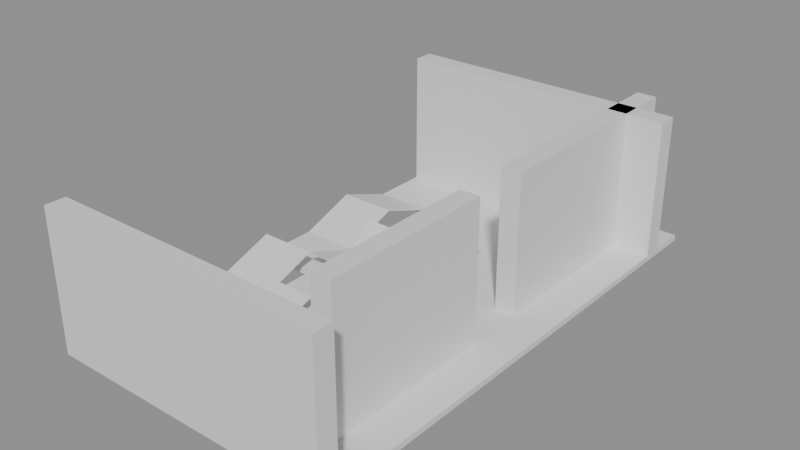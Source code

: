 # Source: building_lego.blend  (saved by Blender 5.0.119; exported with 4.5.12 LTS)
import bpy
from mathutils import Matrix  # noqa: F401  (used for matrix-valued properties, if any)

bpy.ops.wm.read_factory_settings(use_empty=True)
scene = bpy.context.scene
scene.name = 'Scene'

# ---- collections
col_01_paredes_externas = bpy.data.collections.new('01_Paredes_Externas'); scene.collection.children.link(col_01_paredes_externas)
col_03_pisos_escadas = bpy.data.collections.new('03_Pisos_Escadas'); scene.collection.children.link(col_03_pisos_escadas)
col_05_telhado = bpy.data.collections.new('05_Telhado'); scene.collection.children.link(col_05_telhado)

# ---- materials (node trees are filled in below, after node groups)
mat_mat_parede_externa = bpy.data.materials.new('Mat_Parede_Externa')
mat_mat_pisos = bpy.data.materials.new('Mat_Pisos')
mat_mat_telhado = bpy.data.materials.new('Mat_Telhado')

# ---- material node trees
mat_mat_parede_externa.use_nodes = True; mat_mat_parede_externa.node_tree.nodes.clear()
_N = mat_mat_parede_externa.node_tree.nodes; _L = mat_mat_parede_externa.node_tree.links
n0 = _N.new('ShaderNodeBsdfPrincipled'); n0.name = 'BSDF - Pré-fundamentado'; n0.location = (-200, 100)
n1 = _N.new('ShaderNodeOutputMaterial'); n1.name = 'Saída de material'; n1.location = (200, 100)
_L.new(n0.outputs[0], n1.inputs[0])
n1.is_active_output = True
mat_mat_pisos.use_nodes = True; mat_mat_pisos.node_tree.nodes.clear()
_N = mat_mat_pisos.node_tree.nodes; _L = mat_mat_pisos.node_tree.links
n0 = _N.new('ShaderNodeBsdfPrincipled'); n0.name = 'BSDF - Pré-fundamentado'; n0.location = (-200, 100)
n1 = _N.new('ShaderNodeOutputMaterial'); n1.name = 'Saída de material'; n1.location = (200, 100)
_L.new(n0.outputs[0], n1.inputs[0])
n1.is_active_output = True
mat_mat_telhado.use_nodes = True; mat_mat_telhado.node_tree.nodes.clear()
_N = mat_mat_telhado.node_tree.nodes; _L = mat_mat_telhado.node_tree.links
n0 = _N.new('ShaderNodeBsdfPrincipled'); n0.name = 'BSDF - Pré-fundamentado'; n0.location = (-200, 100)
n1 = _N.new('ShaderNodeOutputMaterial'); n1.name = 'Saída de material'; n1.location = (200, 100)
_L.new(n0.outputs[0], n1.inputs[0])
n1.is_active_output = True

# ---- meshes
me_bloco_stone_ruin_4592_2911_z0 = bpy.data.meshes.new('Bloco_stone_ruin_4592_2911_z0')
me_bloco_stone_ruin_4592_2911_z0.from_pydata([(-0.5, -0.175, -1.2), (0.5, -0.175, -1.2), (0.5, 0.175, -1.2), (-0.5, 0.175, -1.2), (-0.5, -0.175, 1.2), (0.5, -0.175, 1.2), (0.5, 0.175, 1.2), (-0.5, 0.175, 1.2)], [], [(0, 1, 2, 3), (4, 7, 6, 5), (0, 4, 5, 1), (2, 6, 7, 3), (0, 3, 7, 4), (1, 5, 6, 2)])
me_bloco_stone_ruin_4592_2911_z0.materials.append(mat_mat_parede_externa)
me_bloco_stone_ruin_4592_2911_z0.update()
me_bloco_stone_ruin_4593_2911_z0 = bpy.data.meshes.new('Bloco_stone_ruin_4593_2911_z0')
me_bloco_stone_ruin_4593_2911_z0.from_pydata([(-0.5, -0.175, -1.2), (0.5, -0.175, -1.2), (0.5, 0.175, -1.2), (-0.5, 0.175, -1.2), (-0.5, -0.175, 1.2), (0.5, -0.175, 1.2), (0.5, 0.175, 1.2), (-0.5, 0.175, 1.2)], [], [(0, 1, 2, 3), (4, 7, 6, 5), (0, 4, 5, 1), (2, 6, 7, 3), (0, 3, 7, 4), (1, 5, 6, 2)])
me_bloco_stone_ruin_4593_2911_z0.materials.append(mat_mat_parede_externa)
me_bloco_stone_ruin_4593_2911_z0.update()
me_bloco_stone_ruin_4594_2911_z0 = bpy.data.meshes.new('Bloco_stone_ruin_4594_2911_z0')
me_bloco_stone_ruin_4594_2911_z0.from_pydata([(-0.5, -0.175, -1.2), (0.5, -0.175, -1.2), (0.5, 0.175, -1.2), (-0.5, 0.175, -1.2), (-0.5, -0.175, 1.2), (0.5, -0.175, 1.2), (0.5, 0.175, 1.2), (-0.5, 0.175, 1.2)], [], [(0, 1, 2, 3), (4, 7, 6, 5), (0, 4, 5, 1), (2, 6, 7, 3), (0, 3, 7, 4), (1, 5, 6, 2)])
me_bloco_stone_ruin_4594_2911_z0.materials.append(mat_mat_parede_externa)
me_bloco_stone_ruin_4594_2911_z0.update()
me_bloco_stone_ruin_4595_2911_z0 = bpy.data.meshes.new('Bloco_stone_ruin_4595_2911_z0')
me_bloco_stone_ruin_4595_2911_z0.from_pydata([(-0.5, -0.175, -1.2), (0.5, -0.175, -1.2), (0.5, 0.175, -1.2), (-0.5, 0.175, -1.2), (-0.5, -0.175, 1.2), (0.5, -0.175, 1.2), (0.5, 0.175, 1.2), (-0.5, 0.175, 1.2)], [], [(0, 1, 2, 3), (4, 7, 6, 5), (0, 4, 5, 1), (2, 6, 7, 3), (0, 3, 7, 4), (1, 5, 6, 2)])
me_bloco_stone_ruin_4595_2911_z0.materials.append(mat_mat_parede_externa)
me_bloco_stone_ruin_4595_2911_z0.update()
me_bloco_stone_ruin_4596_2911_z0 = bpy.data.meshes.new('Bloco_stone_ruin_4596_2911_z0')
me_bloco_stone_ruin_4596_2911_z0.from_pydata([(-0.5, -0.175, -1.2), (0.5, -0.175, -1.2), (0.5, 0.175, -1.2), (-0.5, 0.175, -1.2), (-0.5, -0.175, 1.2), (0.5, -0.175, 1.2), (0.5, 0.175, 1.2), (-0.5, 0.175, 1.2)], [], [(0, 1, 2, 3), (4, 7, 6, 5), (0, 4, 5, 1), (2, 6, 7, 3), (0, 3, 7, 4), (1, 5, 6, 2)])
me_bloco_stone_ruin_4596_2911_z0.materials.append(mat_mat_parede_externa)
me_bloco_stone_ruin_4596_2911_z0.update()
me_bloco_stone_ruin_4592_2919_z0 = bpy.data.meshes.new('Bloco_stone_ruin_4592_2919_z0')
me_bloco_stone_ruin_4592_2919_z0.from_pydata([(-0.5, -0.175, -1.2), (0.5, -0.175, -1.2), (0.5, 0.175, -1.2), (-0.5, 0.175, -1.2), (-0.5, -0.175, 1.2), (0.5, -0.175, 1.2), (0.5, 0.175, 1.2), (-0.5, 0.175, 1.2)], [], [(0, 1, 2, 3), (4, 7, 6, 5), (0, 4, 5, 1), (2, 6, 7, 3), (0, 3, 7, 4), (1, 5, 6, 2)])
me_bloco_stone_ruin_4592_2919_z0.materials.append(mat_mat_parede_externa)
me_bloco_stone_ruin_4592_2919_z0.update()
me_bloco_stone_ruin_4593_2919_z0 = bpy.data.meshes.new('Bloco_stone_ruin_4593_2919_z0')
me_bloco_stone_ruin_4593_2919_z0.from_pydata([(-0.5, -0.175, -1.2), (0.5, -0.175, -1.2), (0.5, 0.175, -1.2), (-0.5, 0.175, -1.2), (-0.5, -0.175, 1.2), (0.5, -0.175, 1.2), (0.5, 0.175, 1.2), (-0.5, 0.175, 1.2)], [], [(0, 1, 2, 3), (4, 7, 6, 5), (0, 4, 5, 1), (2, 6, 7, 3), (0, 3, 7, 4), (1, 5, 6, 2)])
me_bloco_stone_ruin_4593_2919_z0.materials.append(mat_mat_parede_externa)
me_bloco_stone_ruin_4593_2919_z0.update()
me_bloco_stone_ruin_4594_2919_z0 = bpy.data.meshes.new('Bloco_stone_ruin_4594_2919_z0')
me_bloco_stone_ruin_4594_2919_z0.from_pydata([(-0.5, -0.175, -1.2), (0.5, -0.175, -1.2), (0.5, 0.175, -1.2), (-0.5, 0.175, -1.2), (-0.5, -0.175, 1.2), (0.5, -0.175, 1.2), (0.5, 0.175, 1.2), (-0.5, 0.175, 1.2)], [], [(0, 1, 2, 3), (4, 7, 6, 5), (0, 4, 5, 1), (2, 6, 7, 3), (0, 3, 7, 4), (1, 5, 6, 2)])
me_bloco_stone_ruin_4594_2919_z0.materials.append(mat_mat_parede_externa)
me_bloco_stone_ruin_4594_2919_z0.update()
me_bloco_stone_ruin_4595_2919_z0 = bpy.data.meshes.new('Bloco_stone_ruin_4595_2919_z0')
me_bloco_stone_ruin_4595_2919_z0.from_pydata([(-0.5, -0.175, -1.2), (0.5, -0.175, -1.2), (0.5, 0.175, -1.2), (-0.5, 0.175, -1.2), (-0.5, -0.175, 1.2), (0.5, -0.175, 1.2), (0.5, 0.175, 1.2), (-0.5, 0.175, 1.2)], [], [(0, 1, 2, 3), (4, 7, 6, 5), (0, 4, 5, 1), (2, 6, 7, 3), (0, 3, 7, 4), (1, 5, 6, 2)])
me_bloco_stone_ruin_4595_2919_z0.materials.append(mat_mat_parede_externa)
me_bloco_stone_ruin_4595_2919_z0.update()
me_bloco_stone_ruin_4596_2919_z0 = bpy.data.meshes.new('Bloco_stone_ruin_4596_2919_z0')
me_bloco_stone_ruin_4596_2919_z0.from_pydata([(-0.5, -0.175, -1.2), (0.5, -0.175, -1.2), (0.5, 0.175, -1.2), (-0.5, 0.175, -1.2), (-0.5, -0.175, 1.2), (0.5, -0.175, 1.2), (0.5, 0.175, 1.2), (-0.5, 0.175, 1.2)], [], [(0, 1, 2, 3), (4, 7, 6, 5), (0, 4, 5, 1), (2, 6, 7, 3), (0, 3, 7, 4), (1, 5, 6, 2)])
me_bloco_stone_ruin_4596_2919_z0.materials.append(mat_mat_parede_externa)
me_bloco_stone_ruin_4596_2919_z0.update()
me_bloco_stone_ruin_4596_2912_z0 = bpy.data.meshes.new('Bloco_stone_ruin_4596_2912_z0')
me_bloco_stone_ruin_4596_2912_z0.from_pydata([(-0.175, -0.5, -1.2), (0.175, -0.5, -1.2), (0.175, 0.5, -1.2), (-0.175, 0.5, -1.2), (-0.175, -0.5, 1.2), (0.175, -0.5, 1.2), (0.175, 0.5, 1.2), (-0.175, 0.5, 1.2)], [], [(0, 1, 2, 3), (4, 7, 6, 5), (0, 4, 5, 1), (2, 6, 7, 3), (0, 3, 7, 4), (1, 5, 6, 2)])
me_bloco_stone_ruin_4596_2912_z0.materials.append(mat_mat_parede_externa)
me_bloco_stone_ruin_4596_2912_z0.update()
me_bloco_stone_ruin_4596_2913_z0 = bpy.data.meshes.new('Bloco_stone_ruin_4596_2913_z0')
me_bloco_stone_ruin_4596_2913_z0.from_pydata([(-0.175, -0.5, -1.2), (0.175, -0.5, -1.2), (0.175, 0.5, -1.2), (-0.175, 0.5, -1.2), (-0.175, -0.5, 1.2), (0.175, -0.5, 1.2), (0.175, 0.5, 1.2), (-0.175, 0.5, 1.2)], [], [(0, 1, 2, 3), (4, 7, 6, 5), (0, 4, 5, 1), (2, 6, 7, 3), (0, 3, 7, 4), (1, 5, 6, 2)])
me_bloco_stone_ruin_4596_2913_z0.materials.append(mat_mat_parede_externa)
me_bloco_stone_ruin_4596_2913_z0.update()
me_bloco_stone_ruin_4596_2914_z0 = bpy.data.meshes.new('Bloco_stone_ruin_4596_2914_z0')
me_bloco_stone_ruin_4596_2914_z0.from_pydata([(-0.175, -0.5, -1.2), (0.175, -0.5, -1.2), (0.175, 0.5, -1.2), (-0.175, 0.5, -1.2), (-0.175, -0.5, 1.2), (0.175, -0.5, 1.2), (0.175, 0.5, 1.2), (-0.175, 0.5, 1.2)], [], [(0, 1, 2, 3), (4, 7, 6, 5), (0, 4, 5, 1), (2, 6, 7, 3), (0, 3, 7, 4), (1, 5, 6, 2)])
me_bloco_stone_ruin_4596_2914_z0.materials.append(mat_mat_parede_externa)
me_bloco_stone_ruin_4596_2914_z0.update()
me_bloco_stone_ruin_4596_2916_z0 = bpy.data.meshes.new('Bloco_stone_ruin_4596_2916_z0')
me_bloco_stone_ruin_4596_2916_z0.from_pydata([(-0.175, -0.5, -1.2), (0.175, -0.5, -1.2), (0.175, 0.5, -1.2), (-0.175, 0.5, -1.2), (-0.175, -0.5, 1.2), (0.175, -0.5, 1.2), (0.175, 0.5, 1.2), (-0.175, 0.5, 1.2)], [], [(0, 1, 2, 3), (4, 7, 6, 5), (0, 4, 5, 1), (2, 6, 7, 3), (0, 3, 7, 4), (1, 5, 6, 2)])
me_bloco_stone_ruin_4596_2916_z0.materials.append(mat_mat_parede_externa)
me_bloco_stone_ruin_4596_2916_z0.update()
me_bloco_stone_ruin_4596_2917_z0 = bpy.data.meshes.new('Bloco_stone_ruin_4596_2917_z0')
me_bloco_stone_ruin_4596_2917_z0.from_pydata([(-0.175, -0.5, -1.2), (0.175, -0.5, -1.2), (0.175, 0.5, -1.2), (-0.175, 0.5, -1.2), (-0.175, -0.5, 1.2), (0.175, -0.5, 1.2), (0.175, 0.5, 1.2), (-0.175, 0.5, 1.2)], [], [(0, 1, 2, 3), (4, 7, 6, 5), (0, 4, 5, 1), (2, 6, 7, 3), (0, 3, 7, 4), (1, 5, 6, 2)])
me_bloco_stone_ruin_4596_2917_z0.materials.append(mat_mat_parede_externa)
me_bloco_stone_ruin_4596_2917_z0.update()
me_bloco_stone_ruin_4596_2918_z0 = bpy.data.meshes.new('Bloco_stone_ruin_4596_2918_z0')
me_bloco_stone_ruin_4596_2918_z0.from_pydata([(-0.175, -0.5, -1.2), (0.175, -0.5, -1.2), (0.175, 0.5, -1.2), (-0.175, 0.5, -1.2), (-0.175, -0.5, 1.2), (0.175, -0.5, 1.2), (0.175, 0.5, 1.2), (-0.175, 0.5, 1.2)], [], [(0, 1, 2, 3), (4, 7, 6, 5), (0, 4, 5, 1), (2, 6, 7, 3), (0, 3, 7, 4), (1, 5, 6, 2)])
me_bloco_stone_ruin_4596_2918_z0.materials.append(mat_mat_parede_externa)
me_bloco_stone_ruin_4596_2918_z0.update()
me_bloco_stone_ruin_4596_2919_z0_001 = bpy.data.meshes.new('Bloco_stone_ruin_4596_2919_z0.001')
me_bloco_stone_ruin_4596_2919_z0_001.from_pydata([(-0.175, -0.5, -1.2), (0.175, -0.5, -1.2), (0.175, 0.5, -1.2), (-0.175, 0.5, -1.2), (-0.175, -0.5, 1.2), (0.175, -0.5, 1.2), (0.175, 0.5, 1.2), (-0.175, 0.5, 1.2)], [], [(0, 1, 2, 3), (4, 7, 6, 5), (0, 4, 5, 1), (2, 6, 7, 3), (0, 3, 7, 4), (1, 5, 6, 2)])
me_bloco_stone_ruin_4596_2919_z0_001.materials.append(mat_mat_parede_externa)
me_bloco_stone_ruin_4596_2919_z0_001.update()
me_piso_slate_roof_4593_2912_z0 = bpy.data.meshes.new('Piso_slate_roof_4593_2912_z0')
me_piso_slate_roof_4593_2912_z0.from_pydata([(-0.5, -0.5, -0.05), (0.5, -0.5, -0.05), (0.5, 0.5, -0.05), (-0.5, 0.5, -0.05), (-0.5, -0.5, 0.05), (0.5, -0.5, 0.05), (0.5, 0.5, 0.05), (-0.5, 0.5, 0.05)], [], [(0, 1, 2, 3), (4, 7, 6, 5), (0, 4, 5, 1), (2, 6, 7, 3), (0, 3, 7, 4), (1, 5, 6, 2)])
me_piso_slate_roof_4593_2912_z0.materials.append(mat_mat_pisos)
me_piso_slate_roof_4593_2912_z0.update()
me_piso_slate_roof_4595_2912_z0 = bpy.data.meshes.new('Piso_slate_roof_4595_2912_z0')
me_piso_slate_roof_4595_2912_z0.from_pydata([(-0.5, -0.5, -0.05), (0.5, -0.5, -0.05), (0.5, 0.5, -0.05), (-0.5, 0.5, -0.05), (-0.5, -0.5, 0.05), (0.5, -0.5, 0.05), (0.5, 0.5, 0.05), (-0.5, 0.5, 0.05)], [], [(0, 1, 2, 3), (4, 7, 6, 5), (0, 4, 5, 1), (2, 6, 7, 3), (0, 3, 7, 4), (1, 5, 6, 2)])
me_piso_slate_roof_4595_2912_z0.materials.append(mat_mat_pisos)
me_piso_slate_roof_4595_2912_z0.update()
me_piso_slate_roof_4596_2912_z0 = bpy.data.meshes.new('Piso_slate_roof_4596_2912_z0')
me_piso_slate_roof_4596_2912_z0.from_pydata([(-0.5, -0.5, -0.05), (0.5, -0.5, -0.05), (0.5, 0.5, -0.05), (-0.5, 0.5, -0.05), (-0.5, -0.5, 0.05), (0.5, -0.5, 0.05), (0.5, 0.5, 0.05), (-0.5, 0.5, 0.05)], [], [(0, 1, 2, 3), (4, 7, 6, 5), (0, 4, 5, 1), (2, 6, 7, 3), (0, 3, 7, 4), (1, 5, 6, 2)])
me_piso_slate_roof_4596_2912_z0.materials.append(mat_mat_pisos)
me_piso_slate_roof_4596_2912_z0.update()
me_piso_slate_roof_4595_2913_z0 = bpy.data.meshes.new('Piso_slate_roof_4595_2913_z0')
me_piso_slate_roof_4595_2913_z0.from_pydata([(-0.5, -0.5, -0.05), (0.5, -0.5, -0.05), (0.5, 0.5, -0.05), (-0.5, 0.5, -0.05), (-0.5, -0.5, 0.05), (0.5, -0.5, 0.05), (0.5, 0.5, 0.05), (-0.5, 0.5, 0.05)], [], [(0, 1, 2, 3), (4, 7, 6, 5), (0, 4, 5, 1), (2, 6, 7, 3), (0, 3, 7, 4), (1, 5, 6, 2)])
me_piso_slate_roof_4595_2913_z0.materials.append(mat_mat_pisos)
me_piso_slate_roof_4595_2913_z0.update()
me_piso_slate_roof_4596_2913_z0 = bpy.data.meshes.new('Piso_slate_roof_4596_2913_z0')
me_piso_slate_roof_4596_2913_z0.from_pydata([(-0.5, -0.5, -0.05), (0.5, -0.5, -0.05), (0.5, 0.5, -0.05), (-0.5, 0.5, -0.05), (-0.5, -0.5, 0.05), (0.5, -0.5, 0.05), (0.5, 0.5, 0.05), (-0.5, 0.5, 0.05)], [], [(0, 1, 2, 3), (4, 7, 6, 5), (0, 4, 5, 1), (2, 6, 7, 3), (0, 3, 7, 4), (1, 5, 6, 2)])
me_piso_slate_roof_4596_2913_z0.materials.append(mat_mat_pisos)
me_piso_slate_roof_4596_2913_z0.update()
me_piso_slate_roof_4593_2914_z0 = bpy.data.meshes.new('Piso_slate_roof_4593_2914_z0')
me_piso_slate_roof_4593_2914_z0.from_pydata([(-0.5, -0.5, -0.05), (0.5, -0.5, -0.05), (0.5, 0.5, -0.05), (-0.5, 0.5, -0.05), (-0.5, -0.5, 0.05), (0.5, -0.5, 0.05), (0.5, 0.5, 0.05), (-0.5, 0.5, 0.05)], [], [(0, 1, 2, 3), (4, 7, 6, 5), (0, 4, 5, 1), (2, 6, 7, 3), (0, 3, 7, 4), (1, 5, 6, 2)])
me_piso_slate_roof_4593_2914_z0.materials.append(mat_mat_pisos)
me_piso_slate_roof_4593_2914_z0.update()
me_piso_slate_roof_4595_2914_z0 = bpy.data.meshes.new('Piso_slate_roof_4595_2914_z0')
me_piso_slate_roof_4595_2914_z0.from_pydata([(-0.5, -0.5, -0.05), (0.5, -0.5, -0.05), (0.5, 0.5, -0.05), (-0.5, 0.5, -0.05), (-0.5, -0.5, 0.05), (0.5, -0.5, 0.05), (0.5, 0.5, 0.05), (-0.5, 0.5, 0.05)], [], [(0, 1, 2, 3), (4, 7, 6, 5), (0, 4, 5, 1), (2, 6, 7, 3), (0, 3, 7, 4), (1, 5, 6, 2)])
me_piso_slate_roof_4595_2914_z0.materials.append(mat_mat_pisos)
me_piso_slate_roof_4595_2914_z0.update()
me_piso_slate_roof_4596_2914_z0 = bpy.data.meshes.new('Piso_slate_roof_4596_2914_z0')
me_piso_slate_roof_4596_2914_z0.from_pydata([(-0.5, -0.5, -0.05), (0.5, -0.5, -0.05), (0.5, 0.5, -0.05), (-0.5, 0.5, -0.05), (-0.5, -0.5, 0.05), (0.5, -0.5, 0.05), (0.5, 0.5, 0.05), (-0.5, 0.5, 0.05)], [], [(0, 1, 2, 3), (4, 7, 6, 5), (0, 4, 5, 1), (2, 6, 7, 3), (0, 3, 7, 4), (1, 5, 6, 2)])
me_piso_slate_roof_4596_2914_z0.materials.append(mat_mat_pisos)
me_piso_slate_roof_4596_2914_z0.update()
me_piso_slate_roof_4592_2915_z0 = bpy.data.meshes.new('Piso_slate_roof_4592_2915_z0')
me_piso_slate_roof_4592_2915_z0.from_pydata([(-0.5, -0.5, -0.05), (0.5, -0.5, -0.05), (0.5, 0.5, -0.05), (-0.5, 0.5, -0.05), (-0.5, -0.5, 0.05), (0.5, -0.5, 0.05), (0.5, 0.5, 0.05), (-0.5, 0.5, 0.05)], [], [(0, 1, 2, 3), (4, 7, 6, 5), (0, 4, 5, 1), (2, 6, 7, 3), (0, 3, 7, 4), (1, 5, 6, 2)])
me_piso_slate_roof_4592_2915_z0.materials.append(mat_mat_pisos)
me_piso_slate_roof_4592_2915_z0.update()
me_piso_slate_roof_4594_2915_z0 = bpy.data.meshes.new('Piso_slate_roof_4594_2915_z0')
me_piso_slate_roof_4594_2915_z0.from_pydata([(-0.5, -0.5, -0.05), (0.5, -0.5, -0.05), (0.5, 0.5, -0.05), (-0.5, 0.5, -0.05), (-0.5, -0.5, 0.05), (0.5, -0.5, 0.05), (0.5, 0.5, 0.05), (-0.5, 0.5, 0.05)], [], [(0, 1, 2, 3), (4, 7, 6, 5), (0, 4, 5, 1), (2, 6, 7, 3), (0, 3, 7, 4), (1, 5, 6, 2)])
me_piso_slate_roof_4594_2915_z0.materials.append(mat_mat_pisos)
me_piso_slate_roof_4594_2915_z0.update()
me_piso_slate_roof_4595_2915_z0 = bpy.data.meshes.new('Piso_slate_roof_4595_2915_z0')
me_piso_slate_roof_4595_2915_z0.from_pydata([(-0.5, -0.5, -0.05), (0.5, -0.5, -0.05), (0.5, 0.5, -0.05), (-0.5, 0.5, -0.05), (-0.5, -0.5, 0.05), (0.5, -0.5, 0.05), (0.5, 0.5, 0.05), (-0.5, 0.5, 0.05)], [], [(0, 1, 2, 3), (4, 7, 6, 5), (0, 4, 5, 1), (2, 6, 7, 3), (0, 3, 7, 4), (1, 5, 6, 2)])
me_piso_slate_roof_4595_2915_z0.materials.append(mat_mat_pisos)
me_piso_slate_roof_4595_2915_z0.update()
me_piso_slate_roof_4596_2915_z0 = bpy.data.meshes.new('Piso_slate_roof_4596_2915_z0')
me_piso_slate_roof_4596_2915_z0.from_pydata([(-0.5, -0.5, -0.05), (0.5, -0.5, -0.05), (0.5, 0.5, -0.05), (-0.5, 0.5, -0.05), (-0.5, -0.5, 0.05), (0.5, -0.5, 0.05), (0.5, 0.5, 0.05), (-0.5, 0.5, 0.05)], [], [(0, 1, 2, 3), (4, 7, 6, 5), (0, 4, 5, 1), (2, 6, 7, 3), (0, 3, 7, 4), (1, 5, 6, 2)])
me_piso_slate_roof_4596_2915_z0.materials.append(mat_mat_pisos)
me_piso_slate_roof_4596_2915_z0.update()
me_piso_slate_roof_4595_2916_z0 = bpy.data.meshes.new('Piso_slate_roof_4595_2916_z0')
me_piso_slate_roof_4595_2916_z0.from_pydata([(-0.5, -0.5, -0.05), (0.5, -0.5, -0.05), (0.5, 0.5, -0.05), (-0.5, 0.5, -0.05), (-0.5, -0.5, 0.05), (0.5, -0.5, 0.05), (0.5, 0.5, 0.05), (-0.5, 0.5, 0.05)], [], [(0, 1, 2, 3), (4, 7, 6, 5), (0, 4, 5, 1), (2, 6, 7, 3), (0, 3, 7, 4), (1, 5, 6, 2)])
me_piso_slate_roof_4595_2916_z0.materials.append(mat_mat_pisos)
me_piso_slate_roof_4595_2916_z0.update()
me_piso_slate_roof_4596_2916_z0 = bpy.data.meshes.new('Piso_slate_roof_4596_2916_z0')
me_piso_slate_roof_4596_2916_z0.from_pydata([(-0.5, -0.5, -0.05), (0.5, -0.5, -0.05), (0.5, 0.5, -0.05), (-0.5, 0.5, -0.05), (-0.5, -0.5, 0.05), (0.5, -0.5, 0.05), (0.5, 0.5, 0.05), (-0.5, 0.5, 0.05)], [], [(0, 1, 2, 3), (4, 7, 6, 5), (0, 4, 5, 1), (2, 6, 7, 3), (0, 3, 7, 4), (1, 5, 6, 2)])
me_piso_slate_roof_4596_2916_z0.materials.append(mat_mat_pisos)
me_piso_slate_roof_4596_2916_z0.update()
me_piso_slate_roof_4593_2917_z0 = bpy.data.meshes.new('Piso_slate_roof_4593_2917_z0')
me_piso_slate_roof_4593_2917_z0.from_pydata([(-0.5, -0.5, -0.05), (0.5, -0.5, -0.05), (0.5, 0.5, -0.05), (-0.5, 0.5, -0.05), (-0.5, -0.5, 0.05), (0.5, -0.5, 0.05), (0.5, 0.5, 0.05), (-0.5, 0.5, 0.05)], [], [(0, 1, 2, 3), (4, 7, 6, 5), (0, 4, 5, 1), (2, 6, 7, 3), (0, 3, 7, 4), (1, 5, 6, 2)])
me_piso_slate_roof_4593_2917_z0.materials.append(mat_mat_pisos)
me_piso_slate_roof_4593_2917_z0.update()
me_piso_slate_roof_4594_2917_z0 = bpy.data.meshes.new('Piso_slate_roof_4594_2917_z0')
me_piso_slate_roof_4594_2917_z0.from_pydata([(-0.5, -0.5, -0.05), (0.5, -0.5, -0.05), (0.5, 0.5, -0.05), (-0.5, 0.5, -0.05), (-0.5, -0.5, 0.05), (0.5, -0.5, 0.05), (0.5, 0.5, 0.05), (-0.5, 0.5, 0.05)], [], [(0, 1, 2, 3), (4, 7, 6, 5), (0, 4, 5, 1), (2, 6, 7, 3), (0, 3, 7, 4), (1, 5, 6, 2)])
me_piso_slate_roof_4594_2917_z0.materials.append(mat_mat_pisos)
me_piso_slate_roof_4594_2917_z0.update()
me_piso_slate_roof_4595_2917_z0 = bpy.data.meshes.new('Piso_slate_roof_4595_2917_z0')
me_piso_slate_roof_4595_2917_z0.from_pydata([(-0.5, -0.5, -0.05), (0.5, -0.5, -0.05), (0.5, 0.5, -0.05), (-0.5, 0.5, -0.05), (-0.5, -0.5, 0.05), (0.5, -0.5, 0.05), (0.5, 0.5, 0.05), (-0.5, 0.5, 0.05)], [], [(0, 1, 2, 3), (4, 7, 6, 5), (0, 4, 5, 1), (2, 6, 7, 3), (0, 3, 7, 4), (1, 5, 6, 2)])
me_piso_slate_roof_4595_2917_z0.materials.append(mat_mat_pisos)
me_piso_slate_roof_4595_2917_z0.update()
me_piso_slate_roof_4596_2917_z0 = bpy.data.meshes.new('Piso_slate_roof_4596_2917_z0')
me_piso_slate_roof_4596_2917_z0.from_pydata([(-0.5, -0.5, -0.05), (0.5, -0.5, -0.05), (0.5, 0.5, -0.05), (-0.5, 0.5, -0.05), (-0.5, -0.5, 0.05), (0.5, -0.5, 0.05), (0.5, 0.5, 0.05), (-0.5, 0.5, 0.05)], [], [(0, 1, 2, 3), (4, 7, 6, 5), (0, 4, 5, 1), (2, 6, 7, 3), (0, 3, 7, 4), (1, 5, 6, 2)])
me_piso_slate_roof_4596_2917_z0.materials.append(mat_mat_pisos)
me_piso_slate_roof_4596_2917_z0.update()
me_piso_slate_roof_4592_2918_z0 = bpy.data.meshes.new('Piso_slate_roof_4592_2918_z0')
me_piso_slate_roof_4592_2918_z0.from_pydata([(-0.5, -0.5, -0.05), (0.5, -0.5, -0.05), (0.5, 0.5, -0.05), (-0.5, 0.5, -0.05), (-0.5, -0.5, 0.05), (0.5, -0.5, 0.05), (0.5, 0.5, 0.05), (-0.5, 0.5, 0.05)], [], [(0, 1, 2, 3), (4, 7, 6, 5), (0, 4, 5, 1), (2, 6, 7, 3), (0, 3, 7, 4), (1, 5, 6, 2)])
me_piso_slate_roof_4592_2918_z0.materials.append(mat_mat_pisos)
me_piso_slate_roof_4592_2918_z0.update()
me_piso_slate_roof_4593_2918_z0 = bpy.data.meshes.new('Piso_slate_roof_4593_2918_z0')
me_piso_slate_roof_4593_2918_z0.from_pydata([(-0.5, -0.5, -0.05), (0.5, -0.5, -0.05), (0.5, 0.5, -0.05), (-0.5, 0.5, -0.05), (-0.5, -0.5, 0.05), (0.5, -0.5, 0.05), (0.5, 0.5, 0.05), (-0.5, 0.5, 0.05)], [], [(0, 1, 2, 3), (4, 7, 6, 5), (0, 4, 5, 1), (2, 6, 7, 3), (0, 3, 7, 4), (1, 5, 6, 2)])
me_piso_slate_roof_4593_2918_z0.materials.append(mat_mat_pisos)
me_piso_slate_roof_4593_2918_z0.update()
me_piso_slate_roof_4594_2918_z0 = bpy.data.meshes.new('Piso_slate_roof_4594_2918_z0')
me_piso_slate_roof_4594_2918_z0.from_pydata([(-0.5, -0.5, -0.05), (0.5, -0.5, -0.05), (0.5, 0.5, -0.05), (-0.5, 0.5, -0.05), (-0.5, -0.5, 0.05), (0.5, -0.5, 0.05), (0.5, 0.5, 0.05), (-0.5, 0.5, 0.05)], [], [(0, 1, 2, 3), (4, 7, 6, 5), (0, 4, 5, 1), (2, 6, 7, 3), (0, 3, 7, 4), (1, 5, 6, 2)])
me_piso_slate_roof_4594_2918_z0.materials.append(mat_mat_pisos)
me_piso_slate_roof_4594_2918_z0.update()
me_piso_slate_roof_4595_2918_z0 = bpy.data.meshes.new('Piso_slate_roof_4595_2918_z0')
me_piso_slate_roof_4595_2918_z0.from_pydata([(-0.5, -0.5, -0.05), (0.5, -0.5, -0.05), (0.5, 0.5, -0.05), (-0.5, 0.5, -0.05), (-0.5, -0.5, 0.05), (0.5, -0.5, 0.05), (0.5, 0.5, 0.05), (-0.5, 0.5, 0.05)], [], [(0, 1, 2, 3), (4, 7, 6, 5), (0, 4, 5, 1), (2, 6, 7, 3), (0, 3, 7, 4), (1, 5, 6, 2)])
me_piso_slate_roof_4595_2918_z0.materials.append(mat_mat_pisos)
me_piso_slate_roof_4595_2918_z0.update()
me_piso_slate_roof_4596_2918_z0 = bpy.data.meshes.new('Piso_slate_roof_4596_2918_z0')
me_piso_slate_roof_4596_2918_z0.from_pydata([(-0.5, -0.5, -0.05), (0.5, -0.5, -0.05), (0.5, 0.5, -0.05), (-0.5, 0.5, -0.05), (-0.5, -0.5, 0.05), (0.5, -0.5, 0.05), (0.5, 0.5, 0.05), (-0.5, 0.5, 0.05)], [], [(0, 1, 2, 3), (4, 7, 6, 5), (0, 4, 5, 1), (2, 6, 7, 3), (0, 3, 7, 4), (1, 5, 6, 2)])
me_piso_slate_roof_4596_2918_z0.materials.append(mat_mat_pisos)
me_piso_slate_roof_4596_2918_z0.update()
me_piso_slate_roof_4592_2919_z0 = bpy.data.meshes.new('Piso_slate_roof_4592_2919_z0')
me_piso_slate_roof_4592_2919_z0.from_pydata([(-0.5, -0.5, -0.05), (0.5, -0.5, -0.05), (0.5, 0.5, -0.05), (-0.5, 0.5, -0.05), (-0.5, -0.5, 0.05), (0.5, -0.5, 0.05), (0.5, 0.5, 0.05), (-0.5, 0.5, 0.05)], [], [(0, 1, 2, 3), (4, 7, 6, 5), (0, 4, 5, 1), (2, 6, 7, 3), (0, 3, 7, 4), (1, 5, 6, 2)])
me_piso_slate_roof_4592_2919_z0.materials.append(mat_mat_pisos)
me_piso_slate_roof_4592_2919_z0.update()
me_piso_slate_roof_4593_2919_z0 = bpy.data.meshes.new('Piso_slate_roof_4593_2919_z0')
me_piso_slate_roof_4593_2919_z0.from_pydata([(-0.5, -0.5, -0.05), (0.5, -0.5, -0.05), (0.5, 0.5, -0.05), (-0.5, 0.5, -0.05), (-0.5, -0.5, 0.05), (0.5, -0.5, 0.05), (0.5, 0.5, 0.05), (-0.5, 0.5, 0.05)], [], [(0, 1, 2, 3), (4, 7, 6, 5), (0, 4, 5, 1), (2, 6, 7, 3), (0, 3, 7, 4), (1, 5, 6, 2)])
me_piso_slate_roof_4593_2919_z0.materials.append(mat_mat_pisos)
me_piso_slate_roof_4593_2919_z0.update()
me_piso_slate_roof_4594_2919_z0 = bpy.data.meshes.new('Piso_slate_roof_4594_2919_z0')
me_piso_slate_roof_4594_2919_z0.from_pydata([(-0.5, -0.5, -0.05), (0.5, -0.5, -0.05), (0.5, 0.5, -0.05), (-0.5, 0.5, -0.05), (-0.5, -0.5, 0.05), (0.5, -0.5, 0.05), (0.5, 0.5, 0.05), (-0.5, 0.5, 0.05)], [], [(0, 1, 2, 3), (4, 7, 6, 5), (0, 4, 5, 1), (2, 6, 7, 3), (0, 3, 7, 4), (1, 5, 6, 2)])
me_piso_slate_roof_4594_2919_z0.materials.append(mat_mat_pisos)
me_piso_slate_roof_4594_2919_z0.update()
me_piso_slate_roof_4595_2919_z0 = bpy.data.meshes.new('Piso_slate_roof_4595_2919_z0')
me_piso_slate_roof_4595_2919_z0.from_pydata([(-0.5, -0.5, -0.05), (0.5, -0.5, -0.05), (0.5, 0.5, -0.05), (-0.5, 0.5, -0.05), (-0.5, -0.5, 0.05), (0.5, -0.5, 0.05), (0.5, 0.5, 0.05), (-0.5, 0.5, 0.05)], [], [(0, 1, 2, 3), (4, 7, 6, 5), (0, 4, 5, 1), (2, 6, 7, 3), (0, 3, 7, 4), (1, 5, 6, 2)])
me_piso_slate_roof_4595_2919_z0.materials.append(mat_mat_pisos)
me_piso_slate_roof_4595_2919_z0.update()
me_piso_slate_roof_4596_2919_z0 = bpy.data.meshes.new('Piso_slate_roof_4596_2919_z0')
me_piso_slate_roof_4596_2919_z0.from_pydata([(-0.5, -0.5, -0.05), (0.5, -0.5, -0.05), (0.5, 0.5, -0.05), (-0.5, 0.5, -0.05), (-0.5, -0.5, 0.05), (0.5, -0.5, 0.05), (0.5, 0.5, 0.05), (-0.5, 0.5, 0.05)], [], [(0, 1, 2, 3), (4, 7, 6, 5), (0, 4, 5, 1), (2, 6, 7, 3), (0, 3, 7, 4), (1, 5, 6, 2)])
me_piso_slate_roof_4596_2919_z0.materials.append(mat_mat_pisos)
me_piso_slate_roof_4596_2919_z0.update()
me_telha_4592_2913_z0 = bpy.data.meshes.new('Telha_4592_2913_z0')
me_telha_4592_2913_z0.from_pydata([(-0.5, 0.5, -0.1728), (0.5, 0.5, -0.1728), (0.5, -0.5, 0.1872), (-0.5, -0.5, 0.1872), (-0.5, 0.5, -0.1872), (0.5, 0.5, -0.1872), (0.5, -0.5, 0.1728), (-0.5, -0.5, 0.1728)], [], [(0, 1, 2, 3), (7, 6, 5, 4), (0, 4, 5, 1), (3, 2, 6, 7), (0, 3, 7, 4), (1, 5, 6, 2)])
me_telha_4592_2913_z0.materials.append(mat_mat_telhado)
me_telha_4592_2913_z0.update()
me_telha_4594_2913_z0 = bpy.data.meshes.new('Telha_4594_2913_z0')
me_telha_4594_2913_z0.from_pydata([(-0.5, 0.5, -0.1728), (0.5, 0.5, -0.1728), (0.5, -0.5, 0.1872), (-0.5, -0.5, 0.1872), (-0.5, 0.5, -0.1872), (0.5, 0.5, -0.1872), (0.5, -0.5, 0.1728), (-0.5, -0.5, 0.1728)], [], [(0, 1, 2, 3), (7, 6, 5, 4), (0, 4, 5, 1), (3, 2, 6, 7), (0, 3, 7, 4), (1, 5, 6, 2)])
me_telha_4594_2913_z0.materials.append(mat_mat_telhado)
me_telha_4594_2913_z0.update()
me_telha_4593_2915_z0 = bpy.data.meshes.new('Telha_4593_2915_z0')
me_telha_4593_2915_z0.from_pydata([(-0.5, 0.5, -0.1728), (0.5, 0.5, -0.1728), (0.5, -0.5, 0.1872), (-0.5, -0.5, 0.1872), (-0.5, 0.5, -0.1872), (0.5, 0.5, -0.1872), (0.5, -0.5, 0.1728), (-0.5, -0.5, 0.1728)], [], [(0, 1, 2, 3), (7, 6, 5, 4), (0, 4, 5, 1), (3, 2, 6, 7), (0, 3, 7, 4), (1, 5, 6, 2)])
me_telha_4593_2915_z0.materials.append(mat_mat_telhado)
me_telha_4593_2915_z0.update()
me_telha_4592_2917_z0 = bpy.data.meshes.new('Telha_4592_2917_z0')
me_telha_4592_2917_z0.from_pydata([(-0.5, 0.5, -0.1728), (0.5, 0.5, -0.1728), (0.5, -0.5, 0.1872), (-0.5, -0.5, 0.1872), (-0.5, 0.5, -0.1872), (0.5, 0.5, -0.1872), (0.5, -0.5, 0.1728), (-0.5, -0.5, 0.1728)], [], [(0, 1, 2, 3), (7, 6, 5, 4), (0, 4, 5, 1), (3, 2, 6, 7), (0, 3, 7, 4), (1, 5, 6, 2)])
me_telha_4592_2917_z0.materials.append(mat_mat_telhado)
me_telha_4592_2917_z0.update()
me_telha_4592_2912_z0 = bpy.data.meshes.new('Telha_4592_2912_z0')
me_telha_4592_2912_z0.from_pydata([(-0.5, -0.5, -0.1728), (0.5, -0.5, -0.1728), (0.5, 0.5, 0.1872), (-0.5, 0.5, 0.1872), (-0.5, -0.5, -0.1872), (0.5, -0.5, -0.1872), (0.5, 0.5, 0.1728), (-0.5, 0.5, 0.1728)], [], [(0, 1, 2, 3), (7, 6, 5, 4), (0, 4, 5, 1), (3, 2, 6, 7), (0, 3, 7, 4), (1, 5, 6, 2)])
me_telha_4592_2912_z0.materials.append(mat_mat_telhado)
me_telha_4592_2912_z0.update()
me_telha_4593_2913_z0 = bpy.data.meshes.new('Telha_4593_2913_z0')
me_telha_4593_2913_z0.from_pydata([(-0.5, -0.5, -0.1728), (0.5, -0.5, -0.1728), (0.5, 0.5, 0.1872), (-0.5, 0.5, 0.1872), (-0.5, -0.5, -0.1872), (0.5, -0.5, -0.1872), (0.5, 0.5, 0.1728), (-0.5, 0.5, 0.1728)], [], [(0, 1, 2, 3), (7, 6, 5, 4), (0, 4, 5, 1), (3, 2, 6, 7), (0, 3, 7, 4), (1, 5, 6, 2)])
me_telha_4593_2913_z0.materials.append(mat_mat_telhado)
me_telha_4593_2913_z0.update()
me_telha_4592_2914_z0 = bpy.data.meshes.new('Telha_4592_2914_z0')
me_telha_4592_2914_z0.from_pydata([(-0.5, -0.5, -0.1728), (0.5, -0.5, -0.1728), (0.5, 0.5, 0.1872), (-0.5, 0.5, 0.1872), (-0.5, -0.5, -0.1872), (0.5, -0.5, -0.1872), (0.5, 0.5, 0.1728), (-0.5, 0.5, 0.1728)], [], [(0, 1, 2, 3), (7, 6, 5, 4), (0, 4, 5, 1), (3, 2, 6, 7), (0, 3, 7, 4), (1, 5, 6, 2)])
me_telha_4592_2914_z0.materials.append(mat_mat_telhado)
me_telha_4592_2914_z0.update()
me_telha_4592_2916_z0 = bpy.data.meshes.new('Telha_4592_2916_z0')
me_telha_4592_2916_z0.from_pydata([(-0.5, -0.5, -0.1728), (0.5, -0.5, -0.1728), (0.5, 0.5, 0.1872), (-0.5, 0.5, 0.1872), (-0.5, -0.5, -0.1872), (0.5, -0.5, -0.1872), (0.5, 0.5, 0.1728), (-0.5, 0.5, 0.1728)], [], [(0, 1, 2, 3), (7, 6, 5, 4), (0, 4, 5, 1), (3, 2, 6, 7), (0, 3, 7, 4), (1, 5, 6, 2)])
me_telha_4592_2916_z0.materials.append(mat_mat_telhado)
me_telha_4592_2916_z0.update()
me_telha_4594_2916_z0 = bpy.data.meshes.new('Telha_4594_2916_z0')
me_telha_4594_2916_z0.from_pydata([(-0.5, -0.5, -0.1728), (0.5, -0.5, -0.1728), (0.5, 0.5, 0.1872), (-0.5, 0.5, 0.1872), (-0.5, -0.5, -0.1872), (0.5, -0.5, -0.1872), (0.5, 0.5, 0.1728), (-0.5, 0.5, 0.1728)], [], [(0, 1, 2, 3), (7, 6, 5, 4), (0, 4, 5, 1), (3, 2, 6, 7), (0, 3, 7, 4), (1, 5, 6, 2)])
me_telha_4594_2916_z0.materials.append(mat_mat_telhado)
me_telha_4594_2916_z0.update()
me_telha_4594_2912_z0 = bpy.data.meshes.new('Telha_4594_2912_z0')
me_telha_4594_2912_z0.from_pydata([(-0.5, -0.5, -0.1728), (0.5, -0.5, -0.1728), (0.5, 0.5, 0.1872), (-0.5, 0.5, 0.1872), (-0.5, -0.5, -0.1872), (0.5, -0.5, -0.1872), (0.5, 0.5, 0.1728), (-0.5, 0.5, 0.1728)], [], [(0, 1, 2, 3), (7, 6, 5, 4), (0, 4, 5, 1), (3, 2, 6, 7), (0, 3, 7, 4), (1, 5, 6, 2)])
me_telha_4594_2912_z0.materials.append(mat_mat_telhado)
me_telha_4594_2912_z0.update()
me_telha_4594_2914_z0 = bpy.data.meshes.new('Telha_4594_2914_z0')
me_telha_4594_2914_z0.from_pydata([(-0.5, -0.5, -0.1128), (0.5, -0.5, -0.1128), (0.5, 0.0, 0.2472), (-0.5, 0.0, 0.2472), (0.5, 0.5, -0.1128), (-0.5, 0.5, -0.1128), (-0.5, -0.5, -0.1272), (0.5, -0.5, -0.1272), (0.5, 0.0, 0.2328), (-0.5, 0.0, 0.2328), (0.5, 0.5, -0.1272), (-0.5, 0.5, -0.1272)], [], [(0, 1, 2, 3), (3, 2, 4, 5), (9, 8, 7, 6), (11, 10, 8, 9), (0, 6, 7, 1), (4, 10, 11, 5)])
me_telha_4594_2914_z0.materials.append(mat_mat_telhado)
me_telha_4594_2914_z0.update()
me_telha_4593_2916_z0 = bpy.data.meshes.new('Telha_4593_2916_z0')
me_telha_4593_2916_z0.from_pydata([(-0.5, -0.5, -0.1128), (0.5, -0.5, -0.1128), (0.5, 0.0, 0.2472), (-0.5, 0.0, 0.2472), (0.5, 0.5, -0.1128), (-0.5, 0.5, -0.1128), (-0.5, -0.5, -0.1272), (0.5, -0.5, -0.1272), (0.5, 0.0, 0.2328), (-0.5, 0.0, 0.2328), (0.5, 0.5, -0.1272), (-0.5, 0.5, -0.1272)], [], [(0, 1, 2, 3), (3, 2, 4, 5), (9, 8, 7, 6), (11, 10, 8, 9), (0, 6, 7, 1), (4, 10, 11, 5)])
me_telha_4593_2916_z0.materials.append(mat_mat_telhado)
me_telha_4593_2916_z0.update()

# ---- objects
ob_parede_externa_norte_y2911_x4592_4596 = bpy.data.objects.new('Parede_Externa_Norte_Y2911_X4592_4596', None)
ob_bloco_stone_ruin_4592_2911_z0 = bpy.data.objects.new('Bloco_stone_ruin_4592_2911_z0', me_bloco_stone_ruin_4592_2911_z0)
ob_bloco_stone_ruin_4593_2911_z0 = bpy.data.objects.new('Bloco_stone_ruin_4593_2911_z0', me_bloco_stone_ruin_4593_2911_z0)
ob_bloco_stone_ruin_4594_2911_z0 = bpy.data.objects.new('Bloco_stone_ruin_4594_2911_z0', me_bloco_stone_ruin_4594_2911_z0)
ob_bloco_stone_ruin_4595_2911_z0 = bpy.data.objects.new('Bloco_stone_ruin_4595_2911_z0', me_bloco_stone_ruin_4595_2911_z0)
ob_bloco_stone_ruin_4596_2911_z0 = bpy.data.objects.new('Bloco_stone_ruin_4596_2911_z0', me_bloco_stone_ruin_4596_2911_z0)
ob_parede_externa_sul_y2919_x4592_4596 = bpy.data.objects.new('Parede_Externa_Sul_Y2919_X4592_4596', None)
ob_bloco_stone_ruin_4592_2919_z0 = bpy.data.objects.new('Bloco_stone_ruin_4592_2919_z0', me_bloco_stone_ruin_4592_2919_z0)
ob_bloco_stone_ruin_4593_2919_z0 = bpy.data.objects.new('Bloco_stone_ruin_4593_2919_z0', me_bloco_stone_ruin_4593_2919_z0)
ob_bloco_stone_ruin_4594_2919_z0 = bpy.data.objects.new('Bloco_stone_ruin_4594_2919_z0', me_bloco_stone_ruin_4594_2919_z0)
ob_bloco_stone_ruin_4595_2919_z0 = bpy.data.objects.new('Bloco_stone_ruin_4595_2919_z0', me_bloco_stone_ruin_4595_2919_z0)
ob_bloco_stone_ruin_4596_2919_z0 = bpy.data.objects.new('Bloco_stone_ruin_4596_2919_z0', me_bloco_stone_ruin_4596_2919_z0)
ob_parede_externa_leste_x4596_y2912_2919 = bpy.data.objects.new('Parede_Externa_Leste_X4596_Y2912_2919', None)
ob_bloco_stone_ruin_4596_2912_z0 = bpy.data.objects.new('Bloco_stone_ruin_4596_2912_z0', me_bloco_stone_ruin_4596_2912_z0)
ob_bloco_stone_ruin_4596_2913_z0 = bpy.data.objects.new('Bloco_stone_ruin_4596_2913_z0', me_bloco_stone_ruin_4596_2913_z0)
ob_bloco_stone_ruin_4596_2914_z0 = bpy.data.objects.new('Bloco_stone_ruin_4596_2914_z0', me_bloco_stone_ruin_4596_2914_z0)
ob_bloco_stone_ruin_4596_2916_z0 = bpy.data.objects.new('Bloco_stone_ruin_4596_2916_z0', me_bloco_stone_ruin_4596_2916_z0)
ob_bloco_stone_ruin_4596_2917_z0 = bpy.data.objects.new('Bloco_stone_ruin_4596_2917_z0', me_bloco_stone_ruin_4596_2917_z0)
ob_bloco_stone_ruin_4596_2918_z0 = bpy.data.objects.new('Bloco_stone_ruin_4596_2918_z0', me_bloco_stone_ruin_4596_2918_z0)
ob_bloco_stone_ruin_4596_2919_z0_001 = bpy.data.objects.new('Bloco_stone_ruin_4596_2919_z0.001', me_bloco_stone_ruin_4596_2919_z0_001)
ob_pisos_lajes = bpy.data.objects.new('Pisos_Lajes', None)
ob_piso_slate_roof_4593_2912_z0 = bpy.data.objects.new('Piso_slate_roof_4593_2912_z0', me_piso_slate_roof_4593_2912_z0)
ob_piso_slate_roof_4595_2912_z0 = bpy.data.objects.new('Piso_slate_roof_4595_2912_z0', me_piso_slate_roof_4595_2912_z0)
ob_piso_slate_roof_4596_2912_z0 = bpy.data.objects.new('Piso_slate_roof_4596_2912_z0', me_piso_slate_roof_4596_2912_z0)
ob_piso_slate_roof_4595_2913_z0 = bpy.data.objects.new('Piso_slate_roof_4595_2913_z0', me_piso_slate_roof_4595_2913_z0)
ob_piso_slate_roof_4596_2913_z0 = bpy.data.objects.new('Piso_slate_roof_4596_2913_z0', me_piso_slate_roof_4596_2913_z0)
ob_piso_slate_roof_4593_2914_z0 = bpy.data.objects.new('Piso_slate_roof_4593_2914_z0', me_piso_slate_roof_4593_2914_z0)
ob_piso_slate_roof_4595_2914_z0 = bpy.data.objects.new('Piso_slate_roof_4595_2914_z0', me_piso_slate_roof_4595_2914_z0)
ob_piso_slate_roof_4596_2914_z0 = bpy.data.objects.new('Piso_slate_roof_4596_2914_z0', me_piso_slate_roof_4596_2914_z0)
ob_piso_slate_roof_4592_2915_z0 = bpy.data.objects.new('Piso_slate_roof_4592_2915_z0', me_piso_slate_roof_4592_2915_z0)
ob_piso_slate_roof_4594_2915_z0 = bpy.data.objects.new('Piso_slate_roof_4594_2915_z0', me_piso_slate_roof_4594_2915_z0)
ob_piso_slate_roof_4595_2915_z0 = bpy.data.objects.new('Piso_slate_roof_4595_2915_z0', me_piso_slate_roof_4595_2915_z0)
ob_piso_slate_roof_4596_2915_z0 = bpy.data.objects.new('Piso_slate_roof_4596_2915_z0', me_piso_slate_roof_4596_2915_z0)
ob_piso_slate_roof_4595_2916_z0 = bpy.data.objects.new('Piso_slate_roof_4595_2916_z0', me_piso_slate_roof_4595_2916_z0)
ob_piso_slate_roof_4596_2916_z0 = bpy.data.objects.new('Piso_slate_roof_4596_2916_z0', me_piso_slate_roof_4596_2916_z0)
ob_piso_slate_roof_4593_2917_z0 = bpy.data.objects.new('Piso_slate_roof_4593_2917_z0', me_piso_slate_roof_4593_2917_z0)
ob_piso_slate_roof_4594_2917_z0 = bpy.data.objects.new('Piso_slate_roof_4594_2917_z0', me_piso_slate_roof_4594_2917_z0)
ob_piso_slate_roof_4595_2917_z0 = bpy.data.objects.new('Piso_slate_roof_4595_2917_z0', me_piso_slate_roof_4595_2917_z0)
ob_piso_slate_roof_4596_2917_z0 = bpy.data.objects.new('Piso_slate_roof_4596_2917_z0', me_piso_slate_roof_4596_2917_z0)
ob_piso_slate_roof_4592_2918_z0 = bpy.data.objects.new('Piso_slate_roof_4592_2918_z0', me_piso_slate_roof_4592_2918_z0)
ob_piso_slate_roof_4593_2918_z0 = bpy.data.objects.new('Piso_slate_roof_4593_2918_z0', me_piso_slate_roof_4593_2918_z0)
ob_piso_slate_roof_4594_2918_z0 = bpy.data.objects.new('Piso_slate_roof_4594_2918_z0', me_piso_slate_roof_4594_2918_z0)
ob_piso_slate_roof_4595_2918_z0 = bpy.data.objects.new('Piso_slate_roof_4595_2918_z0', me_piso_slate_roof_4595_2918_z0)
ob_piso_slate_roof_4596_2918_z0 = bpy.data.objects.new('Piso_slate_roof_4596_2918_z0', me_piso_slate_roof_4596_2918_z0)
ob_piso_slate_roof_4592_2919_z0 = bpy.data.objects.new('Piso_slate_roof_4592_2919_z0', me_piso_slate_roof_4592_2919_z0)
ob_piso_slate_roof_4593_2919_z0 = bpy.data.objects.new('Piso_slate_roof_4593_2919_z0', me_piso_slate_roof_4593_2919_z0)
ob_piso_slate_roof_4594_2919_z0 = bpy.data.objects.new('Piso_slate_roof_4594_2919_z0', me_piso_slate_roof_4594_2919_z0)
ob_piso_slate_roof_4595_2919_z0 = bpy.data.objects.new('Piso_slate_roof_4595_2919_z0', me_piso_slate_roof_4595_2919_z0)
ob_piso_slate_roof_4596_2919_z0 = bpy.data.objects.new('Piso_slate_roof_4596_2919_z0', me_piso_slate_roof_4596_2919_z0)
ob_telhado_vertente_norte = bpy.data.objects.new('Telhado_Vertente_Norte', None)
ob_telha_4592_2913_z0 = bpy.data.objects.new('Telha_4592_2913_z0', me_telha_4592_2913_z0)
ob_telha_4594_2913_z0 = bpy.data.objects.new('Telha_4594_2913_z0', me_telha_4594_2913_z0)
ob_telha_4593_2915_z0 = bpy.data.objects.new('Telha_4593_2915_z0', me_telha_4593_2915_z0)
ob_telha_4592_2917_z0 = bpy.data.objects.new('Telha_4592_2917_z0', me_telha_4592_2917_z0)
ob_telhado_vertente_sul = bpy.data.objects.new('Telhado_Vertente_Sul', None)
ob_telha_4592_2912_z0 = bpy.data.objects.new('Telha_4592_2912_z0', me_telha_4592_2912_z0)
ob_telha_4593_2913_z0 = bpy.data.objects.new('Telha_4593_2913_z0', me_telha_4593_2913_z0)
ob_telha_4592_2914_z0 = bpy.data.objects.new('Telha_4592_2914_z0', me_telha_4592_2914_z0)
ob_telha_4592_2916_z0 = bpy.data.objects.new('Telha_4592_2916_z0', me_telha_4592_2916_z0)
ob_telha_4594_2916_z0 = bpy.data.objects.new('Telha_4594_2916_z0', me_telha_4594_2916_z0)
ob_telhado_cumeeira = bpy.data.objects.new('Telhado_Cumeeira', None)
ob_telha_4594_2912_z0 = bpy.data.objects.new('Telha_4594_2912_z0', me_telha_4594_2912_z0)
ob_telha_4594_2914_z0 = bpy.data.objects.new('Telha_4594_2914_z0', me_telha_4594_2914_z0)
ob_telha_4593_2916_z0 = bpy.data.objects.new('Telha_4593_2916_z0', me_telha_4593_2916_z0)

# ---- transforms, parenting, visibility, modifiers, constraints
ob_parede_externa_norte_y2911_x4592_4596.location = (0.0, -4.0, 0.0)
ob_parede_externa_norte_y2911_x4592_4596.empty_display_type = 'CUBE'
ob_bloco_stone_ruin_4592_2911_z0.parent = ob_parede_externa_norte_y2911_x4592_4596
ob_bloco_stone_ruin_4592_2911_z0.matrix_parent_inverse = Matrix(((1.0, -0.0, 0.0, -0.0), (-0.0, 1.0, -0.0, 4.0), (0.0, -0.0, 1.0, -0.0), (-0.0, 0.0, -0.0, 1.0)))
ob_bloco_stone_ruin_4592_2911_z0.location = (-2.0, -4.325, 1.2)
ob_bloco_stone_ruin_4593_2911_z0.parent = ob_parede_externa_norte_y2911_x4592_4596
ob_bloco_stone_ruin_4593_2911_z0.matrix_parent_inverse = Matrix(((1.0, -0.0, 0.0, -0.0), (-0.0, 1.0, -0.0, 4.0), (0.0, -0.0, 1.0, -0.0), (-0.0, 0.0, -0.0, 1.0)))
ob_bloco_stone_ruin_4593_2911_z0.location = (-1.0, -4.325, 1.2)
ob_bloco_stone_ruin_4594_2911_z0.parent = ob_parede_externa_norte_y2911_x4592_4596
ob_bloco_stone_ruin_4594_2911_z0.matrix_parent_inverse = Matrix(((1.0, -0.0, 0.0, -0.0), (-0.0, 1.0, -0.0, 4.0), (0.0, -0.0, 1.0, -0.0), (-0.0, 0.0, -0.0, 1.0)))
ob_bloco_stone_ruin_4594_2911_z0.location = (0.0, -4.325, 1.2)
ob_bloco_stone_ruin_4595_2911_z0.parent = ob_parede_externa_norte_y2911_x4592_4596
ob_bloco_stone_ruin_4595_2911_z0.matrix_parent_inverse = Matrix(((1.0, -0.0, 0.0, -0.0), (-0.0, 1.0, -0.0, 4.0), (0.0, -0.0, 1.0, -0.0), (-0.0, 0.0, -0.0, 1.0)))
ob_bloco_stone_ruin_4595_2911_z0.location = (1.0, -4.325, 1.2)
ob_bloco_stone_ruin_4596_2911_z0.parent = ob_parede_externa_norte_y2911_x4592_4596
ob_bloco_stone_ruin_4596_2911_z0.matrix_parent_inverse = Matrix(((1.0, -0.0, 0.0, -0.0), (-0.0, 1.0, -0.0, 4.0), (0.0, -0.0, 1.0, -0.0), (-0.0, 0.0, -0.0, 1.0)))
ob_bloco_stone_ruin_4596_2911_z0.location = (2.0, -4.325, 1.2)
ob_parede_externa_sul_y2919_x4592_4596.location = (0.0, 4.0, 0.0)
ob_parede_externa_sul_y2919_x4592_4596.empty_display_type = 'CUBE'
ob_bloco_stone_ruin_4592_2919_z0.parent = ob_parede_externa_sul_y2919_x4592_4596
ob_bloco_stone_ruin_4592_2919_z0.matrix_parent_inverse = Matrix(((1.0, -0.0, 0.0, -0.0), (-0.0, 1.0, -0.0, -4.0), (0.0, -0.0, 1.0, -0.0), (-0.0, 0.0, -0.0, 1.0)))
ob_bloco_stone_ruin_4592_2919_z0.location = (-2.0, 3.675, 1.2)
ob_bloco_stone_ruin_4593_2919_z0.parent = ob_parede_externa_sul_y2919_x4592_4596
ob_bloco_stone_ruin_4593_2919_z0.matrix_parent_inverse = Matrix(((1.0, -0.0, 0.0, -0.0), (-0.0, 1.0, -0.0, -4.0), (0.0, -0.0, 1.0, -0.0), (-0.0, 0.0, -0.0, 1.0)))
ob_bloco_stone_ruin_4593_2919_z0.location = (-1.0, 3.675, 1.2)
ob_bloco_stone_ruin_4594_2919_z0.parent = ob_parede_externa_sul_y2919_x4592_4596
ob_bloco_stone_ruin_4594_2919_z0.matrix_parent_inverse = Matrix(((1.0, -0.0, 0.0, -0.0), (-0.0, 1.0, -0.0, -4.0), (0.0, -0.0, 1.0, -0.0), (-0.0, 0.0, -0.0, 1.0)))
ob_bloco_stone_ruin_4594_2919_z0.location = (0.0, 3.675, 1.2)
ob_bloco_stone_ruin_4595_2919_z0.parent = ob_parede_externa_sul_y2919_x4592_4596
ob_bloco_stone_ruin_4595_2919_z0.matrix_parent_inverse = Matrix(((1.0, -0.0, 0.0, -0.0), (-0.0, 1.0, -0.0, -4.0), (0.0, -0.0, 1.0, -0.0), (-0.0, 0.0, -0.0, 1.0)))
ob_bloco_stone_ruin_4595_2919_z0.location = (1.0, 3.675, 1.2)
ob_bloco_stone_ruin_4596_2919_z0.parent = ob_parede_externa_sul_y2919_x4592_4596
ob_bloco_stone_ruin_4596_2919_z0.matrix_parent_inverse = Matrix(((1.0, -0.0, 0.0, -0.0), (-0.0, 1.0, -0.0, -4.0), (0.0, -0.0, 1.0, -0.0), (-0.0, 0.0, -0.0, 1.0)))
ob_bloco_stone_ruin_4596_2919_z0.location = (2.0, 3.675, 1.2)
ob_parede_externa_leste_x4596_y2912_2919.location = (2.0, 0.5, 0.0)
ob_parede_externa_leste_x4596_y2912_2919.empty_display_type = 'CUBE'
ob_bloco_stone_ruin_4596_2912_z0.parent = ob_parede_externa_leste_x4596_y2912_2919
ob_bloco_stone_ruin_4596_2912_z0.matrix_parent_inverse = Matrix(((1.0, -0.0, 0.0, -2.0), (-0.0, 1.0, -0.0, -0.5), (0.0, -0.0, 1.0, -0.0), (-0.0, 0.0, -0.0, 1.0)))
ob_bloco_stone_ruin_4596_2912_z0.location = (1.675, -3.0, 1.2)
ob_bloco_stone_ruin_4596_2913_z0.parent = ob_parede_externa_leste_x4596_y2912_2919
ob_bloco_stone_ruin_4596_2913_z0.matrix_parent_inverse = Matrix(((1.0, -0.0, 0.0, -2.0), (-0.0, 1.0, -0.0, -0.5), (0.0, -0.0, 1.0, -0.0), (-0.0, 0.0, -0.0, 1.0)))
ob_bloco_stone_ruin_4596_2913_z0.location = (1.675, -2.0, 1.2)
ob_bloco_stone_ruin_4596_2914_z0.parent = ob_parede_externa_leste_x4596_y2912_2919
ob_bloco_stone_ruin_4596_2914_z0.matrix_parent_inverse = Matrix(((1.0, -0.0, 0.0, -2.0), (-0.0, 1.0, -0.0, -0.5), (0.0, -0.0, 1.0, -0.0), (-0.0, 0.0, -0.0, 1.0)))
ob_bloco_stone_ruin_4596_2914_z0.location = (1.675, -1.0, 1.2)
ob_bloco_stone_ruin_4596_2916_z0.parent = ob_parede_externa_leste_x4596_y2912_2919
ob_bloco_stone_ruin_4596_2916_z0.matrix_parent_inverse = Matrix(((1.0, -0.0, 0.0, -2.0), (-0.0, 1.0, -0.0, -0.5), (0.0, -0.0, 1.0, -0.0), (-0.0, 0.0, -0.0, 1.0)))
ob_bloco_stone_ruin_4596_2916_z0.location = (1.675, 1.0, 1.2)
ob_bloco_stone_ruin_4596_2917_z0.parent = ob_parede_externa_leste_x4596_y2912_2919
ob_bloco_stone_ruin_4596_2917_z0.matrix_parent_inverse = Matrix(((1.0, -0.0, 0.0, -2.0), (-0.0, 1.0, -0.0, -0.5), (0.0, -0.0, 1.0, -0.0), (-0.0, 0.0, -0.0, 1.0)))
ob_bloco_stone_ruin_4596_2917_z0.location = (1.675, 2.0, 1.2)
ob_bloco_stone_ruin_4596_2918_z0.parent = ob_parede_externa_leste_x4596_y2912_2919
ob_bloco_stone_ruin_4596_2918_z0.matrix_parent_inverse = Matrix(((1.0, -0.0, 0.0, -2.0), (-0.0, 1.0, -0.0, -0.5), (0.0, -0.0, 1.0, -0.0), (-0.0, 0.0, -0.0, 1.0)))
ob_bloco_stone_ruin_4596_2918_z0.location = (1.675, 3.0, 1.2)
ob_bloco_stone_ruin_4596_2919_z0_001.parent = ob_parede_externa_leste_x4596_y2912_2919
ob_bloco_stone_ruin_4596_2919_z0_001.matrix_parent_inverse = Matrix(((1.0, -0.0, 0.0, -2.0), (-0.0, 1.0, -0.0, -0.5), (0.0, -0.0, 1.0, -0.0), (-0.0, 0.0, -0.0, 1.0)))
ob_bloco_stone_ruin_4596_2919_z0_001.location = (1.675, 4.0, 1.2)
ob_pisos_lajes.location = (0.0, 0.0, 0.0)
ob_pisos_lajes.empty_display_type = 'CUBE'
ob_piso_slate_roof_4593_2912_z0.parent = ob_pisos_lajes
ob_piso_slate_roof_4593_2912_z0.location = (-1.0, -3.0, -0.05)
ob_piso_slate_roof_4595_2912_z0.parent = ob_pisos_lajes
ob_piso_slate_roof_4595_2912_z0.location = (1.0, -3.0, -0.05)
ob_piso_slate_roof_4596_2912_z0.parent = ob_pisos_lajes
ob_piso_slate_roof_4596_2912_z0.location = (2.0, -3.0, -0.05)
ob_piso_slate_roof_4595_2913_z0.parent = ob_pisos_lajes
ob_piso_slate_roof_4595_2913_z0.location = (1.0, -2.0, -0.05)
ob_piso_slate_roof_4596_2913_z0.parent = ob_pisos_lajes
ob_piso_slate_roof_4596_2913_z0.location = (2.0, -2.0, -0.05)
ob_piso_slate_roof_4593_2914_z0.parent = ob_pisos_lajes
ob_piso_slate_roof_4593_2914_z0.location = (-1.0, -1.0, -0.05)
ob_piso_slate_roof_4595_2914_z0.parent = ob_pisos_lajes
ob_piso_slate_roof_4595_2914_z0.location = (1.0, -1.0, -0.05)
ob_piso_slate_roof_4596_2914_z0.parent = ob_pisos_lajes
ob_piso_slate_roof_4596_2914_z0.location = (2.0, -1.0, -0.05)
ob_piso_slate_roof_4592_2915_z0.parent = ob_pisos_lajes
ob_piso_slate_roof_4592_2915_z0.location = (-2.0, 0.0, -0.05)
ob_piso_slate_roof_4594_2915_z0.parent = ob_pisos_lajes
ob_piso_slate_roof_4594_2915_z0.location = (0.0, 0.0, -0.05)
ob_piso_slate_roof_4595_2915_z0.parent = ob_pisos_lajes
ob_piso_slate_roof_4595_2915_z0.location = (1.0, 0.0, -0.05)
ob_piso_slate_roof_4596_2915_z0.parent = ob_pisos_lajes
ob_piso_slate_roof_4596_2915_z0.location = (2.0, 0.0, -0.05)
ob_piso_slate_roof_4595_2916_z0.parent = ob_pisos_lajes
ob_piso_slate_roof_4595_2916_z0.location = (1.0, 1.0, -0.05)
ob_piso_slate_roof_4596_2916_z0.parent = ob_pisos_lajes
ob_piso_slate_roof_4596_2916_z0.location = (2.0, 1.0, -0.05)
ob_piso_slate_roof_4593_2917_z0.parent = ob_pisos_lajes
ob_piso_slate_roof_4593_2917_z0.location = (-1.0, 2.0, -0.05)
ob_piso_slate_roof_4594_2917_z0.parent = ob_pisos_lajes
ob_piso_slate_roof_4594_2917_z0.location = (0.0, 2.0, -0.05)
ob_piso_slate_roof_4595_2917_z0.parent = ob_pisos_lajes
ob_piso_slate_roof_4595_2917_z0.location = (1.0, 2.0, -0.05)
ob_piso_slate_roof_4596_2917_z0.parent = ob_pisos_lajes
ob_piso_slate_roof_4596_2917_z0.location = (2.0, 2.0, -0.05)
ob_piso_slate_roof_4592_2918_z0.parent = ob_pisos_lajes
ob_piso_slate_roof_4592_2918_z0.location = (-2.0, 3.0, -0.05)
ob_piso_slate_roof_4593_2918_z0.parent = ob_pisos_lajes
ob_piso_slate_roof_4593_2918_z0.location = (-1.0, 3.0, -0.05)
ob_piso_slate_roof_4594_2918_z0.parent = ob_pisos_lajes
ob_piso_slate_roof_4594_2918_z0.location = (0.0, 3.0, -0.05)
ob_piso_slate_roof_4595_2918_z0.parent = ob_pisos_lajes
ob_piso_slate_roof_4595_2918_z0.location = (1.0, 3.0, -0.05)
ob_piso_slate_roof_4596_2918_z0.parent = ob_pisos_lajes
ob_piso_slate_roof_4596_2918_z0.location = (2.0, 3.0, -0.05)
ob_piso_slate_roof_4592_2919_z0.parent = ob_pisos_lajes
ob_piso_slate_roof_4592_2919_z0.location = (-2.0, 4.0, -0.05)
ob_piso_slate_roof_4593_2919_z0.parent = ob_pisos_lajes
ob_piso_slate_roof_4593_2919_z0.location = (-1.0, 4.0, -0.05)
ob_piso_slate_roof_4594_2919_z0.parent = ob_pisos_lajes
ob_piso_slate_roof_4594_2919_z0.location = (0.0, 4.0, -0.05)
ob_piso_slate_roof_4595_2919_z0.parent = ob_pisos_lajes
ob_piso_slate_roof_4595_2919_z0.location = (1.0, 4.0, -0.05)
ob_piso_slate_roof_4596_2919_z0.parent = ob_pisos_lajes
ob_piso_slate_roof_4596_2919_z0.location = (2.0, 4.0, -0.05)
ob_telhado_vertente_norte.location = (-1.0, 0.0, 0.0)
ob_telhado_vertente_norte.empty_display_type = 'CUBE'
ob_telhado_vertente_norte.empty_display_size = 2.0
ob_telha_4592_2913_z0.parent = ob_telhado_vertente_norte
ob_telha_4592_2913_z0.matrix_parent_inverse = Matrix(((1.0, -0.0, 0.0, 1.0), (-0.0, 1.0, -0.0, 0.0), (0.0, -0.0, 1.0, -0.0), (-0.0, 0.0, -0.0, 1.0)))
ob_telha_4592_2913_z0.location = (-2.0, -2.0, 0.1728)
ob_telha_4594_2913_z0.parent = ob_telhado_vertente_norte
ob_telha_4594_2913_z0.matrix_parent_inverse = Matrix(((1.0, -0.0, 0.0, 1.0), (-0.0, 1.0, -0.0, 0.0), (0.0, -0.0, 1.0, -0.0), (-0.0, 0.0, -0.0, 1.0)))
ob_telha_4594_2913_z0.location = (0.0, -2.0, 0.1728)
ob_telha_4593_2915_z0.parent = ob_telhado_vertente_norte
ob_telha_4593_2915_z0.matrix_parent_inverse = Matrix(((1.0, -0.0, 0.0, 1.0), (-0.0, 1.0, -0.0, 0.0), (0.0, -0.0, 1.0, -0.0), (-0.0, 0.0, -0.0, 1.0)))
ob_telha_4593_2915_z0.location = (-1.0, 0.0, 0.1728)
ob_telha_4592_2917_z0.parent = ob_telhado_vertente_norte
ob_telha_4592_2917_z0.matrix_parent_inverse = Matrix(((1.0, -0.0, 0.0, 1.0), (-0.0, 1.0, -0.0, 0.0), (0.0, -0.0, 1.0, -0.0), (-0.0, 0.0, -0.0, 1.0)))
ob_telha_4592_2917_z0.location = (-2.0, 2.0, 0.1728)
ob_telhado_vertente_sul.location = (-1.0, -1.0, 0.0)
ob_telhado_vertente_sul.empty_display_type = 'CUBE'
ob_telhado_vertente_sul.empty_display_size = 2.0
ob_telha_4592_2912_z0.parent = ob_telhado_vertente_sul
ob_telha_4592_2912_z0.matrix_parent_inverse = Matrix(((1.0, -0.0, 0.0, 1.0), (-0.0, 1.0, -0.0, 1.0), (0.0, -0.0, 1.0, -0.0), (-0.0, 0.0, -0.0, 1.0)))
ob_telha_4592_2912_z0.location = (-2.0, -3.0, 0.1728)
ob_telha_4593_2913_z0.parent = ob_telhado_vertente_sul
ob_telha_4593_2913_z0.matrix_parent_inverse = Matrix(((1.0, -0.0, 0.0, 1.0), (-0.0, 1.0, -0.0, 1.0), (0.0, -0.0, 1.0, -0.0), (-0.0, 0.0, -0.0, 1.0)))
ob_telha_4593_2913_z0.location = (-1.0, -2.0, 0.1728)
ob_telha_4592_2914_z0.parent = ob_telhado_vertente_sul
ob_telha_4592_2914_z0.matrix_parent_inverse = Matrix(((1.0, -0.0, 0.0, 1.0), (-0.0, 1.0, -0.0, 1.0), (0.0, -0.0, 1.0, -0.0), (-0.0, 0.0, -0.0, 1.0)))
ob_telha_4592_2914_z0.location = (-2.0, -1.0, 0.1728)
ob_telha_4592_2916_z0.parent = ob_telhado_vertente_sul
ob_telha_4592_2916_z0.matrix_parent_inverse = Matrix(((1.0, -0.0, 0.0, 1.0), (-0.0, 1.0, -0.0, 1.0), (0.0, -0.0, 1.0, -0.0), (-0.0, 0.0, -0.0, 1.0)))
ob_telha_4592_2916_z0.location = (-2.0, 1.0, 0.1728)
ob_telha_4594_2916_z0.parent = ob_telhado_vertente_sul
ob_telha_4594_2916_z0.matrix_parent_inverse = Matrix(((1.0, -0.0, 0.0, 1.0), (-0.0, 1.0, -0.0, 1.0), (0.0, -0.0, 1.0, -0.0), (-0.0, 0.0, -0.0, 1.0)))
ob_telha_4594_2916_z0.location = (0.0, 1.0, 0.1728)
ob_telhado_cumeeira.location = (-0.5, -1.0, 0.0)
ob_telhado_cumeeira.empty_display_type = 'CUBE'
ob_telhado_cumeeira.empty_display_size = 2.0
ob_telha_4594_2912_z0.parent = ob_telhado_cumeeira
ob_telha_4594_2912_z0.matrix_parent_inverse = Matrix(((1.0, -0.0, 0.0, 0.5), (-0.0, 1.0, -0.0, 1.0), (0.0, -0.0, 1.0, -0.0), (-0.0, 0.0, -0.0, 1.0)))
ob_telha_4594_2912_z0.location = (0.0, -3.0, 0.1728)
ob_telha_4594_2914_z0.parent = ob_telhado_cumeeira
ob_telha_4594_2914_z0.matrix_parent_inverse = Matrix(((1.0, -0.0, 0.0, 0.5), (-0.0, 1.0, -0.0, 1.0), (0.0, -0.0, 1.0, -0.0), (-0.0, 0.0, -0.0, 1.0)))
ob_telha_4594_2914_z0.location = (0.0, -1.0, 0.1128)
ob_telha_4593_2916_z0.parent = ob_telhado_cumeeira
ob_telha_4593_2916_z0.matrix_parent_inverse = Matrix(((1.0, -0.0, 0.0, 0.5), (-0.0, 1.0, -0.0, 1.0), (0.0, -0.0, 1.0, -0.0), (-0.0, 0.0, -0.0, 1.0)))
ob_telha_4593_2916_z0.location = (-1.0, 1.0, 0.1128)

# ---- collection membership
col_01_paredes_externas.objects.link(ob_parede_externa_norte_y2911_x4592_4596)
col_01_paredes_externas.objects.link(ob_bloco_stone_ruin_4592_2911_z0)
col_01_paredes_externas.objects.link(ob_bloco_stone_ruin_4593_2911_z0)
col_01_paredes_externas.objects.link(ob_bloco_stone_ruin_4594_2911_z0)
col_01_paredes_externas.objects.link(ob_bloco_stone_ruin_4595_2911_z0)
col_01_paredes_externas.objects.link(ob_bloco_stone_ruin_4596_2911_z0)
col_01_paredes_externas.objects.link(ob_parede_externa_sul_y2919_x4592_4596)
col_01_paredes_externas.objects.link(ob_bloco_stone_ruin_4592_2919_z0)
col_01_paredes_externas.objects.link(ob_bloco_stone_ruin_4593_2919_z0)
col_01_paredes_externas.objects.link(ob_bloco_stone_ruin_4594_2919_z0)
col_01_paredes_externas.objects.link(ob_bloco_stone_ruin_4595_2919_z0)
col_01_paredes_externas.objects.link(ob_bloco_stone_ruin_4596_2919_z0)
col_01_paredes_externas.objects.link(ob_parede_externa_leste_x4596_y2912_2919)
col_01_paredes_externas.objects.link(ob_bloco_stone_ruin_4596_2912_z0)
col_01_paredes_externas.objects.link(ob_bloco_stone_ruin_4596_2913_z0)
col_01_paredes_externas.objects.link(ob_bloco_stone_ruin_4596_2914_z0)
col_01_paredes_externas.objects.link(ob_bloco_stone_ruin_4596_2916_z0)
col_01_paredes_externas.objects.link(ob_bloco_stone_ruin_4596_2917_z0)
col_01_paredes_externas.objects.link(ob_bloco_stone_ruin_4596_2918_z0)
col_01_paredes_externas.objects.link(ob_bloco_stone_ruin_4596_2919_z0_001)
col_03_pisos_escadas.objects.link(ob_pisos_lajes)
col_03_pisos_escadas.objects.link(ob_piso_slate_roof_4593_2912_z0)
col_03_pisos_escadas.objects.link(ob_piso_slate_roof_4595_2912_z0)
col_03_pisos_escadas.objects.link(ob_piso_slate_roof_4596_2912_z0)
col_03_pisos_escadas.objects.link(ob_piso_slate_roof_4595_2913_z0)
col_03_pisos_escadas.objects.link(ob_piso_slate_roof_4596_2913_z0)
col_03_pisos_escadas.objects.link(ob_piso_slate_roof_4593_2914_z0)
col_03_pisos_escadas.objects.link(ob_piso_slate_roof_4595_2914_z0)
col_03_pisos_escadas.objects.link(ob_piso_slate_roof_4596_2914_z0)
col_03_pisos_escadas.objects.link(ob_piso_slate_roof_4592_2915_z0)
col_03_pisos_escadas.objects.link(ob_piso_slate_roof_4594_2915_z0)
col_03_pisos_escadas.objects.link(ob_piso_slate_roof_4595_2915_z0)
col_03_pisos_escadas.objects.link(ob_piso_slate_roof_4596_2915_z0)
col_03_pisos_escadas.objects.link(ob_piso_slate_roof_4595_2916_z0)
col_03_pisos_escadas.objects.link(ob_piso_slate_roof_4596_2916_z0)
col_03_pisos_escadas.objects.link(ob_piso_slate_roof_4593_2917_z0)
col_03_pisos_escadas.objects.link(ob_piso_slate_roof_4594_2917_z0)
col_03_pisos_escadas.objects.link(ob_piso_slate_roof_4595_2917_z0)
col_03_pisos_escadas.objects.link(ob_piso_slate_roof_4596_2917_z0)
col_03_pisos_escadas.objects.link(ob_piso_slate_roof_4592_2918_z0)
col_03_pisos_escadas.objects.link(ob_piso_slate_roof_4593_2918_z0)
col_03_pisos_escadas.objects.link(ob_piso_slate_roof_4594_2918_z0)
col_03_pisos_escadas.objects.link(ob_piso_slate_roof_4595_2918_z0)
col_03_pisos_escadas.objects.link(ob_piso_slate_roof_4596_2918_z0)
col_03_pisos_escadas.objects.link(ob_piso_slate_roof_4592_2919_z0)
col_03_pisos_escadas.objects.link(ob_piso_slate_roof_4593_2919_z0)
col_03_pisos_escadas.objects.link(ob_piso_slate_roof_4594_2919_z0)
col_03_pisos_escadas.objects.link(ob_piso_slate_roof_4595_2919_z0)
col_03_pisos_escadas.objects.link(ob_piso_slate_roof_4596_2919_z0)
col_05_telhado.objects.link(ob_telhado_vertente_norte)
col_05_telhado.objects.link(ob_telha_4592_2913_z0)
col_05_telhado.objects.link(ob_telha_4594_2913_z0)
col_05_telhado.objects.link(ob_telha_4593_2915_z0)
col_05_telhado.objects.link(ob_telha_4592_2917_z0)
col_05_telhado.objects.link(ob_telhado_vertente_sul)
col_05_telhado.objects.link(ob_telha_4592_2912_z0)
col_05_telhado.objects.link(ob_telha_4593_2913_z0)
col_05_telhado.objects.link(ob_telha_4592_2914_z0)
col_05_telhado.objects.link(ob_telha_4592_2916_z0)
col_05_telhado.objects.link(ob_telha_4594_2916_z0)
col_05_telhado.objects.link(ob_telhado_cumeeira)
col_05_telhado.objects.link(ob_telha_4594_2912_z0)
col_05_telhado.objects.link(ob_telha_4594_2914_z0)
col_05_telhado.objects.link(ob_telha_4593_2916_z0)

# ---- scene / render settings (as saved in the file)
scene.frame_start = 1; scene.frame_end = 250; scene.frame_set(1)
scene.render.engine = 'BLENDER_EEVEE_NEXT'
scene.render.bake_bias = 0.0
scene.render.bake_samples = 0
scene.cycles.sampling_pattern = 'TABULATED_SOBOL'
scene.eevee.use_volume_custom_range = False
bpy.context.view_layer.update()

# ---- added for rendering (the .blend has no active camera and no usable light): camera, sun + grey world if the file has none
cam_auto = bpy.data.cameras.new('AutoCamera')
cam_auto.lens = 50.0
cam_auto.sensor_width = 36.0
cam_auto.clip_end = 1000.0
ob_auto_camera = bpy.data.objects.new('AutoCamera', cam_auto)
scene.collection.objects.link(ob_auto_camera)
ob_auto_camera.location = (9.80258, -11.7631, 8.99206)
ob_auto_camera.rotation_euler = (1.09748, -7.21219e-08, 0.694738)
scene.camera = ob_auto_camera
light_auto_sun = bpy.data.lights.new('AutoSun', 'SUN')
light_auto_sun.energy = 3.0
light_auto_sun.angle = 0.0523599
ob_auto_sun = bpy.data.objects.new('AutoSun', light_auto_sun)
scene.collection.objects.link(ob_auto_sun)
ob_auto_sun.rotation_euler = (0.872665, 0.174533, 0.523599)
if scene.world is None:
    world_auto = bpy.data.worlds.new('AutoWorld')
    world_auto.color = (0.3, 0.3, 0.3)
    scene.world = world_auto
bpy.context.view_layer.update()
